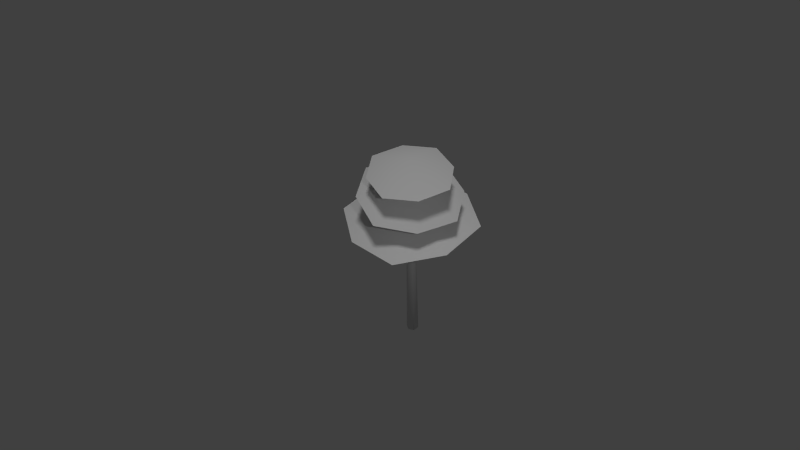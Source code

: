 # Source: tree_c.blend  (saved by Blender 2.76.0; exported with 4.5.12 LTS)
import bpy
from mathutils import Matrix  # noqa: F401  (used for matrix-valued properties, if any)

bpy.ops.wm.read_factory_settings(use_empty=True)
scene = bpy.context.scene
scene.name = 'Scene'

# ---- collections
col_collection_1 = bpy.data.collections.new('Collection 1'); scene.collection.children.link(col_collection_1)

# ---- materials (node trees are filled in below, after node groups)
mat_material_001 = bpy.data.materials.new('Material.001')
mat_material_001.alpha_threshold = 0.0
mat_material_001.use_transparent_shadow = False
mat_material_001.roughness = 0.5

# ---- material node trees

# ---- world
world_world = bpy.data.worlds.new('World'); scene.world = world_world
world_world.color = (0.05088, 0.05088, 0.05088)
world_world.use_sun_shadow = False
world_world.sun_shadow_jitter_overblur = 0.0
world_world.cycles.sampling_method = 'MANUAL'
world_world.cycles.sample_map_resolution = 256

# ---- cameras
cam_camera = bpy.data.cameras.new('Camera')
cam_camera.clip_end = 100.0
cam_camera.lens = 35.0
cam_camera.sensor_width = 32.0
cam_camera.sensor_height = 18.0
cam_camera.ortho_scale = 7.314
cam_camera.dof.focus_distance = 0.0
cam_camera.dof.aperture_fstop = 128.0

# ---- lights
light_hemi = bpy.data.lights.new('Hemi', 'SUN')
light_hemi.transmission_factor = 0.0
light_hemi.angle = 0.1993
light_hemi.energy = 0.65
light_hemi.shadow_buffer_clip_start = 0.5
light_hemi.shadow_soft_size = 0.1
light_hemi.shadow_cascade_max_distance = 1000.0
light_hemi.cycles.use_multiple_importance_sampling = False
light_lamp = bpy.data.lights.new('Lamp', 'POINT')
light_lamp.transmission_factor = 0.0
light_lamp.cutoff_distance = 30.0
light_lamp.energy = 100.0
light_lamp.shadow_buffer_clip_start = 1.001
light_lamp.shadow_soft_size = 0.1
light_lamp.shadow_maximum_resolution = 0.006
light_lamp.use_absolute_resolution = True
light_lamp.cycles.use_multiple_importance_sampling = False

# ---- meshes
me_cylinder = bpy.data.meshes.new('Cylinder')
me_cylinder.from_pydata([(-2.07e-10, 0.075, 0.0), (-1.325e-09, 0.0525, 1.785), (0.06495, 0.0375, 0.0), (0.04547, 0.02625, 1.785), (0.06495, -0.0375, 0.0), (0.04547, -0.02625, 1.785), (-6.764e-09, -0.075, 0.0), (-5.914e-09, -0.0525, 1.785), (-0.06495, -0.0375, 0.0), (-0.04547, -0.02625, 1.785), (-0.06495, 0.0375, 0.0), (-0.04547, 0.02625, 1.785), (-7.658e-10, 0.02625, 2.678), (0.02273, 0.01312, 2.678), (0.02273, -0.01313, 2.678), (-3.061e-09, -0.02625, 2.678), (-0.02273, -0.01313, 2.678), (-0.02273, 0.01312, 2.678), (-0.7316, 0.1806, 1.844), (-0.1788, -0.7342, 1.873), (0.1819, 0.7342, 1.892), (0.7347, -0.1806, 1.921), (0.4162, -0.6861, 1.904), (-0.413, 0.6861, 1.861), (0.6867, 0.4152, 1.918), (-0.01242, 5.471e-10, 2.149), (-0.6836, -0.4152, 1.846), (-0.368, -0.481, 2.263), (0.4765, -0.3667, 2.189), (-0.4818, 0.3667, 2.273), (0.3626, 0.481, 2.199), (0.6307, 0.08574, 2.175), (-0.636, -0.08574, 2.286), (-0.08807, 0.6358, 2.238), (0.02129, 4.618e-10, 2.504), (0.08275, -0.6358, 2.223), (0.4004, -0.2717, 2.538), (0.2717, 0.4004, 2.538), (-0.2717, -0.4004, 2.538), (-0.4004, 0.2717, 2.538), (-0.09646, 0.5041, 2.538), (0.09646, -0.5041, 2.538), (-0.5041, -0.09646, 2.538), (3.938e-10, -2.401e-09, 2.722), (0.5041, 0.09646, 2.538)], [], [(0, 1, 3, 2), (2, 3, 5, 4), (4, 5, 7, 6), (6, 7, 9, 8), (5, 3, 13, 14), (10, 11, 1, 0), (8, 9, 11, 10), (0, 2, 4, 6, 8, 10), (13, 12, 17, 16, 15, 14), (11, 9, 16, 17), (3, 1, 12, 13), (7, 5, 14, 15), (1, 11, 17, 12), (9, 7, 15, 16), (18, 26, 25), (23, 25, 20), (25, 22, 21), (26, 19, 25), (24, 25, 21), (23, 18, 25), (25, 24, 20), (19, 22, 25), (27, 35, 34), (32, 34, 29), (34, 31, 30), (35, 28, 34), (33, 34, 30), (32, 27, 34), (34, 33, 29), (28, 31, 34), (36, 44, 43), (41, 43, 38), (43, 40, 39), (44, 37, 43), (42, 43, 39), (41, 36, 43), (43, 42, 38), (37, 40, 43)])
me_cylinder.polygons.foreach_set('use_smooth', [True] * 38)
_uv = me_cylinder.uv_layers.new(name='UVMap')
_uv.uv.foreach_set('vector', [0.8187, 0.7937, 0.8344, 0.3954, 0.9073, 0.3954, 0.923, 0.7937, 0.923, 0.7937, 0.9073, 0.3954, 0.9438, 0.3952, 0.9751, 0.7933, 0.7667, 0.7933, 0.798, 0.3952, 0.8345, 0.3954, 0.8188, 0.7937, 0.8188, 0.7937, 0.8345, 0.3954, 0.9074, 0.3954, 0.9231, 0.7937, 0.9438, 0.3952, 0.9073, 0.3954, 0.8891, 0.1962, 0.9073, 0.1961, 0.7666, 0.7933, 0.7979, 0.3952, 0.8344, 0.3954, 0.8187, 0.7937, 0.9231, 0.7937, 0.9074, 0.3954, 0.9439, 0.3952, 0.9752, 0.7933, 0.7832, 0.8212, 0.7832, 0.8013, 0.8735, 0.7913, 0.9638, 0.8013, 0.9638, 0.8212, 0.8735, 0.8312, 0.8704, 0.197, 0.8388, 0.1935, 0.8388, 0.1865, 0.8704, 0.1831, 0.902, 0.1865, 0.902, 0.1935, 0.9439, 0.3952, 0.9074, 0.3954, 0.8892, 0.1962, 0.9074, 0.1961, 0.9073, 0.3954, 0.8344, 0.3954, 0.8526, 0.1962, 0.8891, 0.1962, 0.8345, 0.3954, 0.798, 0.3952, 0.8345, 0.1961, 0.8527, 0.1962, 0.8344, 0.3954, 0.7979, 0.3952, 0.8344, 0.1961, 0.8526, 0.1962, 0.9074, 0.3954, 0.8345, 0.3954, 0.8527, 0.1962, 0.8892, 0.1962, 0.04263, 0.2074, 0.2008, 0.01138, 0.3457, 0.3145, 0.04263, 0.4593, 0.3457, 0.3145, 0.2387, 0.6175, 0.3457, 0.3145, 0.6488, 0.1696, 0.6488, 0.4215, 0.2008, 0.01138, 0.4527, 0.01138, 0.3457, 0.3145, 0.4906, 0.6175, 0.3457, 0.3145, 0.6488, 0.4215, 0.04263, 0.4593, 0.04263, 0.2074, 0.3457, 0.3145, 0.3457, 0.3145, 0.4906, 0.6175, 0.2387, 0.6175, 0.4527, 0.01138, 0.6488, 0.1696, 0.3457, 0.3145, 0.04263, 0.2074, 0.2008, 0.01138, 0.3457, 0.3145, 0.04263, 0.4593, 0.3457, 0.3145, 0.2387, 0.6175, 0.3457, 0.3145, 0.6488, 0.1696, 0.6488, 0.4215, 0.2008, 0.01138, 0.4527, 0.01138, 0.3457, 0.3145, 0.4906, 0.6175, 0.3457, 0.3145, 0.6488, 0.4215, 0.04263, 0.4593, 0.04263, 0.2074, 0.3457, 0.3145, 0.3457, 0.3145, 0.4906, 0.6175, 0.2387, 0.6175, 0.4527, 0.01138, 0.6488, 0.1696, 0.3457, 0.3145, 0.04263, 0.2074, 0.2008, 0.01138, 0.3457, 0.3145, 0.04263, 0.4593, 0.3457, 0.3145, 0.2387, 0.6175, 0.3457, 0.3145, 0.6488, 0.1696, 0.6488, 0.4215, 0.2008, 0.01138, 0.4527, 0.01138, 0.3457, 0.3145, 0.4906, 0.6175, 0.3457, 0.3145, 0.6488, 0.4215, 0.04263, 0.4593, 0.04263, 0.2074, 0.3457, 0.3145, 0.3457, 0.3145, 0.4906, 0.6175, 0.2387, 0.6175, 0.4527, 0.01138, 0.6488, 0.1696, 0.3457, 0.3145])
me_cylinder.materials.append(mat_material_001)
me_cylinder.use_remesh_preserve_volume = False
me_cylinder.use_remesh_preserve_attributes = False
me_cylinder.use_mirror_vertex_groups = False
me_cylinder.update()

# ---- objects
ob_hemi = bpy.data.objects.new('Hemi', light_hemi)
ob_cylinder = bpy.data.objects.new('Cylinder', me_cylinder)
ob_lamp = bpy.data.objects.new('Lamp', light_lamp)
ob_camera = bpy.data.objects.new('Camera', cam_camera)

# ---- transforms, parenting, visibility, modifiers, constraints
ob_hemi.location = (0.509, 0.5143, -0.7487)
ob_hemi.lineart.crease_threshold = 0.0
ob_cylinder.location = (0.0, 0.0, 0.0)
ob_cylinder.lineart.crease_threshold = 0.0
ob_lamp.location = (3.783, -2.354, 5.904)
ob_lamp.rotation_euler = (0.6503, 0.05522, 1.866)
ob_lamp.lock_rotations_4d = False
ob_lamp.empty_display_type = 'ARROWS'
ob_lamp.color = (0.0, 0.0, 0.0, 0.0)
ob_lamp.lineart.crease_threshold = 0.0
ob_camera.location = (5.254, -5.047, 8.569)
ob_camera.rotation_euler = (0.8193, 0.01954, 0.8044)
ob_camera.lock_rotations_4d = False
ob_camera.empty_display_type = 'ARROWS'
ob_camera.color = (0.0, 0.0, 0.0, 0.0)
ob_camera.display_type = 'WIRE'
ob_camera.lineart.crease_threshold = 0.0

# ---- collection membership
col_collection_1.objects.link(ob_hemi)
col_collection_1.objects.link(ob_cylinder)
col_collection_1.objects.link(ob_lamp)
col_collection_1.objects.link(ob_camera)

# ---- scene / render settings (as saved in the file)
scene.camera = ob_camera
scene.frame_start = 1; scene.frame_end = 250; scene.frame_set(1)
scene.render.engine = 'BLENDER_EEVEE_NEXT'
scene.render.resolution_percentage = 50
scene.render.dither_intensity = 0.0
scene.cycles.use_denoising = False
scene.cycles.samples = 10
scene.cycles.sampling_pattern = 'TABULATED_SOBOL'
scene.cycles.light_sampling_threshold = 0.0
scene.cycles.use_adaptive_sampling = False
scene.cycles.use_light_tree = False
scene.cycles.blur_glossy = 0.0
scene.cycles.pixel_filter_type = 'GAUSSIAN'
scene.cycles.sample_clamp_indirect = 0.0
scene.view_settings.view_transform = 'Standard'
bpy.context.view_layer.update()
